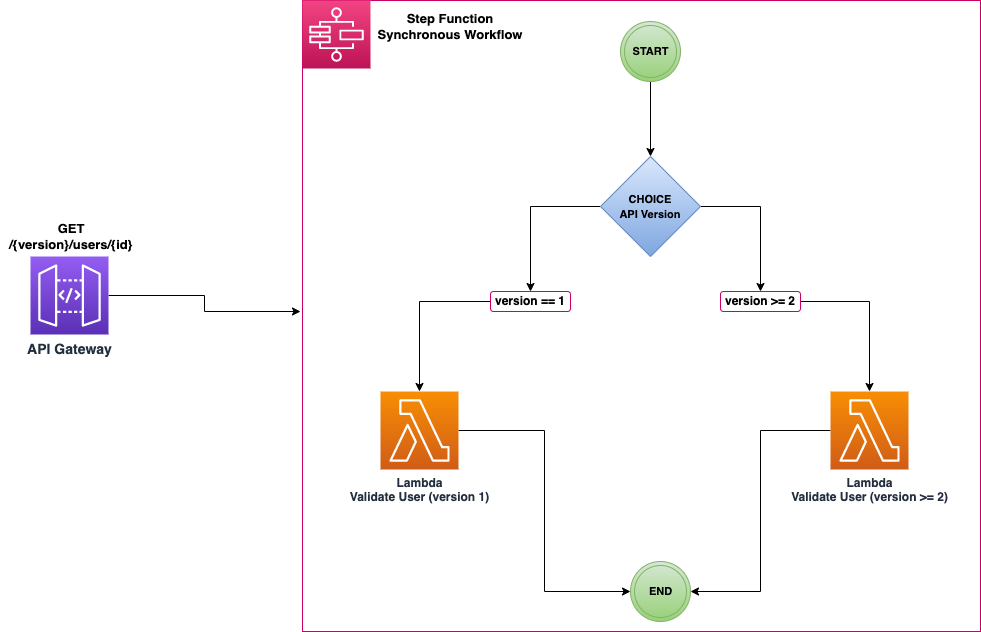

The diagram above was exported from draw.io. Its source (the exported page's mxGraphModel, read from the mxfile embedded in the PNG):
<mxGraphModel dx="2253" dy="714" grid="1" gridSize="10" guides="1" tooltips="1" connect="1" arrows="1" fold="1" page="1" pageScale="1" pageWidth="827" pageHeight="1169" math="0" shadow="0">
  <root>
    <mxCell id="0" />
    <mxCell id="1" parent="0" />
    <mxCell id="1Ruw65THERR-9xMNJTfC-57" style="edgeStyle=orthogonalEdgeStyle;rounded=0;orthogonalLoop=1;jettySize=auto;html=1;fontSize=11;fontColor=#000000;" edge="1" parent="1" source="1Ruw65THERR-9xMNJTfC-2">
      <mxGeometry relative="1" as="geometry">
        <mxPoint x="160" y="640" as="targetPoint" />
      </mxGeometry>
    </mxCell>
    <mxCell id="1Ruw65THERR-9xMNJTfC-2" value="&lt;b&gt;&lt;font style=&quot;font-size: 14px&quot;&gt;API Gateway&lt;/font&gt;&lt;/b&gt;" style="points=[[0,0,0],[0.25,0,0],[0.5,0,0],[0.75,0,0],[1,0,0],[0,1,0],[0.25,1,0],[0.5,1,0],[0.75,1,0],[1,1,0],[0,0.25,0],[0,0.5,0],[0,0.75,0],[1,0.25,0],[1,0.5,0],[1,0.75,0]];outlineConnect=0;fontColor=#232F3E;gradientColor=#945DF2;gradientDirection=north;fillColor=#5A30B5;strokeColor=#ffffff;dashed=0;verticalLabelPosition=bottom;verticalAlign=top;align=center;html=1;fontSize=12;fontStyle=0;aspect=fixed;shape=mxgraph.aws4.resourceIcon;resIcon=mxgraph.aws4.api_gateway;" vertex="1" parent="1">
      <mxGeometry x="-110" y="585" width="78" height="78" as="geometry" />
    </mxCell>
    <mxCell id="1Ruw65THERR-9xMNJTfC-26" value="" style="rounded=0;whiteSpace=wrap;html=1;strokeColor=#CC0066;" vertex="1" parent="1">
      <mxGeometry x="162" y="329" width="678" height="631" as="geometry" />
    </mxCell>
    <mxCell id="1Ruw65THERR-9xMNJTfC-27" value="" style="points=[[0,0,0],[0.25,0,0],[0.5,0,0],[0.75,0,0],[1,0,0],[0,1,0],[0.25,1,0],[0.5,1,0],[0.75,1,0],[1,1,0],[0,0.25,0],[0,0.5,0],[0,0.75,0],[1,0.25,0],[1,0.5,0],[1,0.75,0]];outlineConnect=0;fontColor=#232F3E;gradientColor=#F34482;gradientDirection=north;fillColor=#BC1356;strokeColor=#ffffff;dashed=0;verticalLabelPosition=bottom;verticalAlign=top;align=center;html=1;fontSize=12;fontStyle=0;aspect=fixed;shape=mxgraph.aws4.resourceIcon;resIcon=mxgraph.aws4.step_functions;" vertex="1" parent="1">
      <mxGeometry x="162" y="329" width="68" height="68" as="geometry" />
    </mxCell>
    <mxCell id="1Ruw65THERR-9xMNJTfC-50" style="edgeStyle=orthogonalEdgeStyle;rounded=0;orthogonalLoop=1;jettySize=auto;html=1;entryX=0.5;entryY=0;entryDx=0;entryDy=0;fontSize=13;" edge="1" parent="1" source="1Ruw65THERR-9xMNJTfC-28" target="1Ruw65THERR-9xMNJTfC-40">
      <mxGeometry relative="1" as="geometry" />
    </mxCell>
    <mxCell id="1Ruw65THERR-9xMNJTfC-51" style="edgeStyle=orthogonalEdgeStyle;rounded=0;orthogonalLoop=1;jettySize=auto;html=1;fontSize=13;" edge="1" parent="1" source="1Ruw65THERR-9xMNJTfC-28" target="1Ruw65THERR-9xMNJTfC-39">
      <mxGeometry relative="1" as="geometry" />
    </mxCell>
    <mxCell id="1Ruw65THERR-9xMNJTfC-28" value="&lt;b style=&quot;font-size: 11px;&quot;&gt;&lt;font style=&quot;font-size: 11px;&quot;&gt;CHOICE&lt;br&gt;API Version&lt;br&gt;&lt;/font&gt;&lt;/b&gt;" style="rhombus;whiteSpace=wrap;html=1;gradientColor=#7ea6e0;fillColor=#dae8fc;strokeColor=#6c8ebf;" vertex="1" parent="1">
      <mxGeometry x="460" y="485" width="100" height="100" as="geometry" />
    </mxCell>
    <mxCell id="1Ruw65THERR-9xMNJTfC-30" style="edgeStyle=orthogonalEdgeStyle;rounded=0;orthogonalLoop=1;jettySize=auto;html=1;" edge="1" parent="1" source="1Ruw65THERR-9xMNJTfC-29" target="1Ruw65THERR-9xMNJTfC-28">
      <mxGeometry relative="1" as="geometry" />
    </mxCell>
    <mxCell id="1Ruw65THERR-9xMNJTfC-29" value="&lt;b&gt;&lt;font style=&quot;font-size: 11px;&quot;&gt;START&lt;/font&gt;&lt;/b&gt;" style="ellipse;shape=doubleEllipse;html=1;dashed=0;whitespace=wrap;aspect=fixed;gradientColor=#97d077;fillColor=#d5e8d4;strokeColor=#82b366;" vertex="1" parent="1">
      <mxGeometry x="480" y="350" width="60" height="60" as="geometry" />
    </mxCell>
    <mxCell id="1Ruw65THERR-9xMNJTfC-54" style="edgeStyle=orthogonalEdgeStyle;rounded=0;orthogonalLoop=1;jettySize=auto;html=1;entryX=0;entryY=0.5;entryDx=0;entryDy=0;fontSize=13;" edge="1" parent="1" source="1Ruw65THERR-9xMNJTfC-32" target="1Ruw65THERR-9xMNJTfC-34">
      <mxGeometry relative="1" as="geometry" />
    </mxCell>
    <mxCell id="1Ruw65THERR-9xMNJTfC-32" value="&lt;b&gt;&lt;font style=&quot;font-size: 12px;&quot;&gt;Lambda &lt;br&gt;Validate User (version 1)&lt;/font&gt;&lt;/b&gt;" style="points=[[0,0,0],[0.25,0,0],[0.5,0,0],[0.75,0,0],[1,0,0],[0,1,0],[0.25,1,0],[0.5,1,0],[0.75,1,0],[1,1,0],[0,0.25,0],[0,0.5,0],[0,0.75,0],[1,0.25,0],[1,0.5,0],[1,0.75,0]];outlineConnect=0;fontColor=#232F3E;gradientColor=#F78E04;gradientDirection=north;fillColor=#D05C17;strokeColor=#ffffff;dashed=0;verticalLabelPosition=bottom;verticalAlign=top;align=center;html=1;fontSize=12;fontStyle=0;aspect=fixed;shape=mxgraph.aws4.resourceIcon;resIcon=mxgraph.aws4.lambda;" vertex="1" parent="1">
      <mxGeometry x="240" y="720" width="78" height="78" as="geometry" />
    </mxCell>
    <mxCell id="1Ruw65THERR-9xMNJTfC-55" style="edgeStyle=orthogonalEdgeStyle;rounded=0;orthogonalLoop=1;jettySize=auto;html=1;entryX=1;entryY=0.5;entryDx=0;entryDy=0;fontSize=13;" edge="1" parent="1" source="1Ruw65THERR-9xMNJTfC-33" target="1Ruw65THERR-9xMNJTfC-34">
      <mxGeometry relative="1" as="geometry" />
    </mxCell>
    <mxCell id="1Ruw65THERR-9xMNJTfC-33" value="&lt;b&gt;&lt;font style=&quot;font-size: 12px;&quot;&gt;Lambda&lt;br&gt;Validate User (version &amp;gt;= 2)&lt;/font&gt;&lt;/b&gt;" style="points=[[0,0,0],[0.25,0,0],[0.5,0,0],[0.75,0,0],[1,0,0],[0,1,0],[0.25,1,0],[0.5,1,0],[0.75,1,0],[1,1,0],[0,0.25,0],[0,0.5,0],[0,0.75,0],[1,0.25,0],[1,0.5,0],[1,0.75,0]];outlineConnect=0;fontColor=#232F3E;gradientColor=#F78E04;gradientDirection=north;fillColor=#D05C17;strokeColor=#ffffff;dashed=0;verticalLabelPosition=bottom;verticalAlign=top;align=center;html=1;fontSize=12;fontStyle=0;aspect=fixed;shape=mxgraph.aws4.resourceIcon;resIcon=mxgraph.aws4.lambda;" vertex="1" parent="1">
      <mxGeometry x="690" y="720" width="78" height="78" as="geometry" />
    </mxCell>
    <mxCell id="1Ruw65THERR-9xMNJTfC-34" value="&lt;b&gt;&lt;font style=&quot;font-size: 11px;&quot;&gt;END&lt;/font&gt;&lt;/b&gt;" style="ellipse;shape=doubleEllipse;html=1;dashed=0;whitespace=wrap;aspect=fixed;gradientColor=#97d077;fillColor=#d5e8d4;strokeColor=#82b366;" vertex="1" parent="1">
      <mxGeometry x="490" y="890" width="60" height="60" as="geometry" />
    </mxCell>
    <mxCell id="1Ruw65THERR-9xMNJTfC-52" style="edgeStyle=orthogonalEdgeStyle;rounded=0;orthogonalLoop=1;jettySize=auto;html=1;fontSize=13;" edge="1" parent="1" source="1Ruw65THERR-9xMNJTfC-39" target="1Ruw65THERR-9xMNJTfC-32">
      <mxGeometry relative="1" as="geometry" />
    </mxCell>
    <mxCell id="1Ruw65THERR-9xMNJTfC-39" value="&lt;b&gt;version == 1&lt;/b&gt;" style="rounded=1;whiteSpace=wrap;html=1;strokeColor=#CC0066;" vertex="1" parent="1">
      <mxGeometry x="350" y="620" width="80" height="20" as="geometry" />
    </mxCell>
    <mxCell id="1Ruw65THERR-9xMNJTfC-53" style="edgeStyle=orthogonalEdgeStyle;rounded=0;orthogonalLoop=1;jettySize=auto;html=1;entryX=0.5;entryY=0;entryDx=0;entryDy=0;entryPerimeter=0;fontSize=13;" edge="1" parent="1" source="1Ruw65THERR-9xMNJTfC-40" target="1Ruw65THERR-9xMNJTfC-33">
      <mxGeometry relative="1" as="geometry" />
    </mxCell>
    <mxCell id="1Ruw65THERR-9xMNJTfC-40" value="&lt;b&gt;version &amp;gt;= 2&lt;/b&gt;" style="rounded=1;whiteSpace=wrap;html=1;strokeColor=#CC0066;" vertex="1" parent="1">
      <mxGeometry x="580" y="620" width="80" height="20" as="geometry" />
    </mxCell>
    <mxCell id="1Ruw65THERR-9xMNJTfC-48" value="&lt;b&gt;&lt;font style=&quot;font-size: 13px;&quot;&gt;GET /{version}/users/{id}&lt;/font&gt;&lt;/b&gt;" style="text;html=1;strokeColor=none;fillColor=none;align=center;verticalAlign=middle;whiteSpace=wrap;rounded=0;" vertex="1" parent="1">
      <mxGeometry x="-140" y="550" width="142" height="30" as="geometry" />
    </mxCell>
    <mxCell id="1Ruw65THERR-9xMNJTfC-56" value="&lt;b&gt;Step Function Synchronous Workflow&lt;/b&gt;" style="text;html=1;strokeColor=none;fillColor=none;align=center;verticalAlign=middle;whiteSpace=wrap;rounded=0;fontSize=13;fontColor=#000000;" vertex="1" parent="1">
      <mxGeometry x="230" y="340" width="160" height="30" as="geometry" />
    </mxCell>
  </root>
</mxGraphModel>